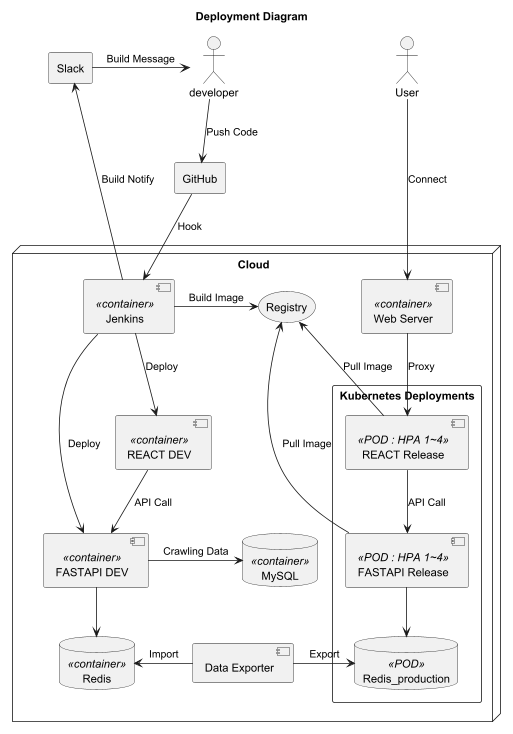

The diagram above was rendered by PlantUML. Its source (embedded in the PNG):
@startuml
actor "User" as user
title "Deployment Diagram"

node "Cloud" {
    database MySQL <<container>>
    database Redis <<container>>
    [Jenkins] <<container>>
    [Web Server] <<container>>
    storage "Registry" as Registry
    [Data Exporter]
    rectangle "Kubernetes Deployments" {
        [FASTAPI Release] <<POD : HPA 1~4>>
        [REACT Release] <<POD : HPA 1~4>>
        database Redis_production <<POD>>
    }
    [FASTAPI DEV] <<container>>
    [REACT DEV] <<container>>
}

agent "GitHub" as GITHUB
agent "Slack" as SLACK


user ---> [Web Server] : Connect
'developer -> [REACT DEV] : Connect
[Web Server] --> [REACT Release] : Proxy
[REACT DEV] --> [FASTAPI DEV] : API Call

developer -down-> GITHUB : Push Code
developer <-left- SLACK : Build Message
GITHUB --> [Jenkins] : Hook
[Jenkins] -left-> [Registry] : Build Image

[Registry] <-- [REACT Release] : Pull Image
[Registry] <-- [FASTAPI Release] : Pull Image

[Jenkins] -> [FASTAPI DEV] : Deploy
[Jenkins] --> [REACT DEV] : Deploy

[REACT Release] --> [FASTAPI Release] : API Call
'[FASTAPI Release] --down-> [MySQL]
'[FASTAPI Release] -down-> [Redis]
[Redis_production] <-up- [FASTAPI Release]
[Redis] <-right- [Data Exporter] : Import
[Data Exporter] -> [Redis_production] : Export

[FASTAPI DEV] -> [MySQL] : Crawling Data
[FASTAPI DEV] --> [Redis]

'[FASTAPI Release] -down-> [FASTAPI Release] : HPA (1~4 Pods)
'[REACT Release] -down-> [REACT Release] : HPA (1~4 Pods)
[SLACK] <--down- [Jenkins] : Build Notify

@enduml